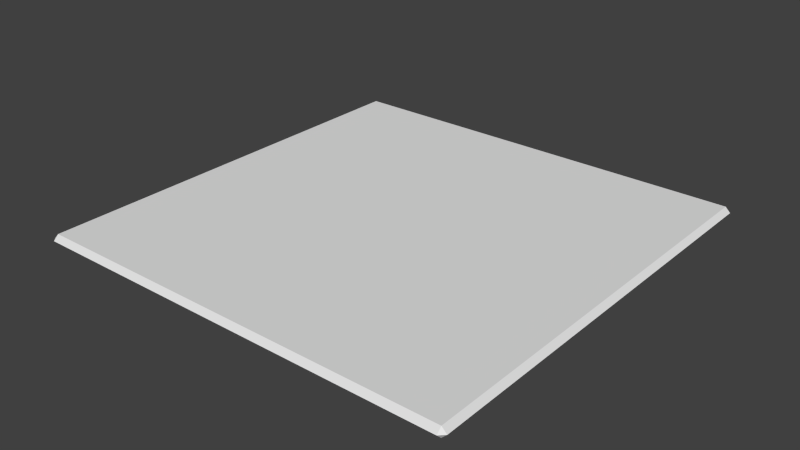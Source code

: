 # Source: underGlass.blend  (saved by Blender 2.76.0; exported with 4.5.12 LTS)
import bpy
from mathutils import Matrix  # noqa: F401  (used for matrix-valued properties, if any)

bpy.ops.wm.read_factory_settings(use_empty=True)
scene = bpy.context.scene
scene.name = 'Scene'

# ---- collections
col_collection_1 = bpy.data.collections.new('Collection 1'); scene.collection.children.link(col_collection_1)

# ---- world
world_world = bpy.data.worlds.new('World'); scene.world = world_world
world_world.color = (0.05088, 0.05088, 0.05088)
world_world.use_sun_shadow = False
world_world.sun_shadow_jitter_overblur = 0.0
world_world.cycles.sampling_method = 'MANUAL'
world_world.cycles.sample_map_resolution = 256

# ---- meshes
me_cube = bpy.data.meshes.new('Cube')
me_cube.from_pydata([(-0.09432, -0.09432, 0.0006236), (-0.09432, -0.09432, 0.004963), (-0.09432, 0.09432, 0.0006236), (-0.09432, 0.09432, 0.004963), (0.09432, -0.09432, 0.0006236), (0.09432, -0.09432, 0.004963), (0.09432, 0.09432, 0.0006236), (0.09432, 0.09432, 0.004963)], [], [(1, 3, 2, 0), (3, 7, 6, 2), (7, 5, 4, 6), (5, 1, 0, 4), (0, 2, 6, 4), (5, 7, 3, 1)])
me_cube.use_remesh_preserve_volume = False
me_cube.use_remesh_preserve_attributes = False
me_cube.use_mirror_vertex_groups = False
me_cube.update()

# ---- objects
ob_underglass = bpy.data.objects.new('underGlass', me_cube)

# ---- transforms, parenting, visibility, modifiers, constraints
ob_underglass.location = (0.0, 0.0, 0.0)
ob_underglass.lineart.crease_threshold = 0.0
_m = ob_underglass.modifiers.new('Bevel', 'BEVEL')
_m.limit_method = 'NONE'
_m.spread = 0.0

# ---- collection membership
col_collection_1.objects.link(ob_underglass)

# ---- scene / render settings (as saved in the file)
scene.frame_start = 1; scene.frame_end = 250; scene.frame_set(1)
scene.render.engine = 'BLENDER_EEVEE_NEXT'
scene.render.resolution_percentage = 50
scene.render.dither_intensity = 0.0
scene.cycles.use_denoising = False
scene.cycles.samples = 10
scene.cycles.sampling_pattern = 'TABULATED_SOBOL'
scene.cycles.light_sampling_threshold = 0.0
scene.cycles.use_adaptive_sampling = False
scene.cycles.use_light_tree = False
scene.cycles.blur_glossy = 0.0
scene.cycles.pixel_filter_type = 'GAUSSIAN'
scene.cycles.sample_clamp_indirect = 0.0
scene.view_settings.view_transform = 'Standard'
bpy.context.view_layer.update()

# ---- added for rendering (the .blend has no active camera and no usable light): camera, sun
cam_auto = bpy.data.cameras.new('AutoCamera')
cam_auto.lens = 50.0
cam_auto.sensor_width = 36.0
cam_auto.clip_end = 1000.0
ob_auto_camera = bpy.data.objects.new('AutoCamera', cam_auto)
scene.collection.objects.link(ob_auto_camera)
ob_auto_camera.location = (0.246873, -0.296248, 0.200292)
ob_auto_camera.rotation_euler = (1.09748, -7.21219e-08, 0.694738)
scene.camera = ob_auto_camera
light_auto_sun = bpy.data.lights.new('AutoSun', 'SUN')
light_auto_sun.energy = 3.0
light_auto_sun.angle = 0.0523599
ob_auto_sun = bpy.data.objects.new('AutoSun', light_auto_sun)
scene.collection.objects.link(ob_auto_sun)
ob_auto_sun.rotation_euler = (0.872665, 0.174533, 0.523599)
bpy.context.view_layer.update()

